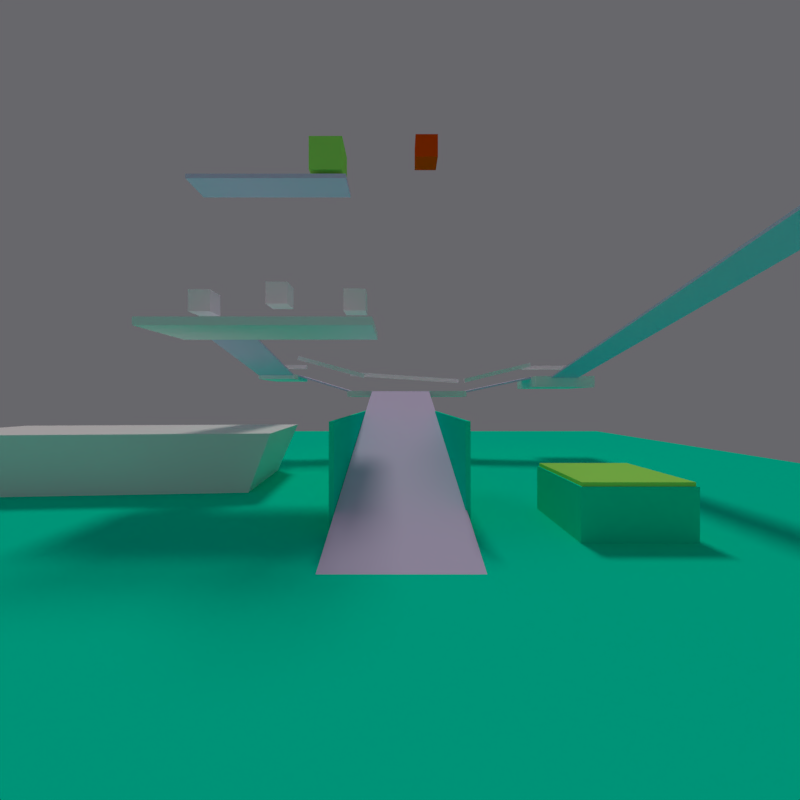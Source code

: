 # Source: ballisticCopy.blend  (saved by Blender 2.78.0; exported with 4.5.12 LTS)
import bpy
from mathutils import Matrix  # noqa: F401  (used for matrix-valued properties, if any)

bpy.ops.wm.read_factory_settings(use_empty=True)
scene = bpy.context.scene
scene.name = 'Scene'

# ---- collections
col_collection_1 = bpy.data.collections.new('Collection 1'); scene.collection.children.link(col_collection_1)
col_collection_2 = bpy.data.collections.new('Collection 2'); scene.collection.children.link(col_collection_2)
col_collection_7 = bpy.data.collections.new('Collection 7'); scene.collection.children.link(col_collection_7)
col_collection_8 = bpy.data.collections.new('Collection 8'); scene.collection.children.link(col_collection_8)
col_collection_8.hide_render = True
col_collection_8.hide_viewport = True
col_collection_11 = bpy.data.collections.new('Collection 11'); scene.collection.children.link(col_collection_11)
col_collection_16 = bpy.data.collections.new('Collection 16'); scene.collection.children.link(col_collection_16)

# ---- materials (node trees are filled in below, after node groups)
mat_platforms = bpy.data.materials.new('platforms')
mat_platforms.alpha_threshold = 0.0
mat_platforms.use_transparent_shadow = False
mat_platforms.preview_render_type = 'CUBE'
mat_platforms.diffuse_color = (1.0, 0.9556, 1.0, 1.0)
mat_platforms.specular_color = (1.0, 0.9576, 0.9893)
mat_platforms.roughness = 0.5
mat_platforms.specular_intensity = 0.1833
mat_platforms.line_color = (0.0, 0.0, 0.0, 1.0)
mat_greencubematerial = bpy.data.materials.new('greenCubeMaterial')
mat_greencubematerial.alpha_threshold = 0.0
mat_greencubematerial.use_transparent_shadow = False
mat_greencubematerial.diffuse_color = (0.4451, 1.0, 0.155, 1.0)
mat_greencubematerial.roughness = 0.5
mat_redcubematerial = bpy.data.materials.new('redCubeMaterial')
mat_redcubematerial.alpha_threshold = 0.0
mat_redcubematerial.use_transparent_shadow = False
mat_redcubematerial.diffuse_color = (1.0, 0.0832, 0.0, 1.0)
mat_redcubematerial.roughness = 0.5
mat_ramps = bpy.data.materials.new('ramps')
mat_ramps.alpha_threshold = 0.0
mat_ramps.use_transparent_shadow = False
mat_ramps.preview_render_type = 'CUBE'
mat_ramps.diffuse_color = (0.8146, 0.6971, 1.0, 1.0)
mat_ramps.specular_color = (1.0, 0.9576, 0.9893)
mat_ramps.roughness = 0.5
mat_ramps.specular_intensity = 0.3833
mat_ramps.line_color = (0.0, 0.0, 0.0, 1.0)
mat_ice = bpy.data.materials.new('ice')
mat_ice.alpha_threshold = 0.0
mat_ice.use_transparent_shadow = False
mat_ice.preview_render_type = 'CUBE'
mat_ice.diffuse_color = (0.0, 0.8446, 0.5583, 1.0)
mat_ice.roughness = 0.5
mat_ice.specular_intensity = 0.6208
mat_transparent = bpy.data.materials.new('transparent')
mat_transparent.alpha_threshold = 0.0
mat_transparent.use_transparent_shadow = False
mat_transparent.preview_render_type = 'CUBE'
mat_transparent.diffuse_color = (0.0, 0.8446, 0.5583, 1.0)
mat_transparent.roughness = 0.5
mat_transparent.specular_intensity = 0.1623
mat_skymaterial = bpy.data.materials.new('skyMaterial')
mat_skymaterial.alpha_threshold = 0.0
mat_skymaterial.use_transparent_shadow = False
mat_skymaterial.diffuse_color = (0.0, 0.2586, 0.8411, 1.0)
mat_skymaterial.specular_color = (1.0, 0.9576, 0.9893)
mat_skymaterial.roughness = 0.5
mat_skymaterial.specular_intensity = 0.4125
mat_skymaterial.line_color = (0.0, 0.0, 0.0, 1.0)

# ---- material node trees

# ---- world
world_world = bpy.data.worlds.new('world'); scene.world = world_world
world_world.color = (0.1369, 0.1345, 0.1473)
world_world.use_sun_shadow = False
world_world.sun_shadow_jitter_overblur = 0.0
world_world.cycles.sampling_method = 'MANUAL'

# ---- cameras
cam_camera = bpy.data.cameras.new('Camera')
cam_camera.clip_end = 200.0
cam_camera.lens = 35.0
cam_camera.sensor_width = 75.0
cam_camera.sensor_height = 18.0
cam_camera.display_size = 2.0
cam_camera.show_limits = True
cam_camera.dof.focus_distance = 0.0
cam_camera.dof.aperture_fstop = 128.0
cam_camera.dof.aperture_blades = 6

# ---- lights
light_hemi = bpy.data.lights.new('Hemi', 'SUN')
light_hemi.color = (0.442, 1.0, 0.7016)
light_hemi.transmission_factor = 0.0
light_hemi.angle = 0.1993
light_hemi.energy = 0.57
light_hemi.shadow_buffer_clip_start = 0.5
light_hemi.shadow_soft_size = 0.1
light_hemi.shadow_cascade_max_distance = 1000.0
light_sun_003 = bpy.data.lights.new('Sun.003', 'SUN')
light_sun_003.color = (0.7461, 0.7329, 0.6481)
light_sun_003.transmission_factor = 0.0
light_sun_003.angle = 0.1993
light_sun_003.energy = 1.05
light_sun_003.shadow_buffer_clip_start = 0.5
light_sun_003.shadow_soft_size = 0.1
light_sun_003.shadow_cascade_max_distance = 1000.0

# ---- meshes
me_cube_008 = bpy.data.meshes.new('Cube.008')
me_cube_008.from_pydata([(-1.0, -1.0, -1.0), (-1.0, -1.0, 1.0), (-1.0, 1.0, -1.0), (-1.0, 1.0, 1.0), (1.0, -1.0, -1.0), (1.0, -1.0, 1.0), (1.0, 1.0, -1.0), (1.0, 1.0, 1.0)], [], [(0, 1, 3, 2), (2, 3, 7, 6), (6, 7, 5, 4), (4, 5, 1, 0), (2, 6, 4, 0), (7, 3, 1, 5)])
me_cube_008.materials.append(mat_platforms)
me_cube_008.use_remesh_preserve_volume = False
me_cube_008.use_remesh_preserve_attributes = False
me_cube_008.use_mirror_vertex_groups = False
me_cube_008.update()
me_cube_009 = bpy.data.meshes.new('Cube.009')
me_cube_009.from_pydata([(-1.0, -1.0, -1.0), (-1.0, -1.0, 1.0), (-1.0, 1.0, -1.0), (-1.0, 1.0, 1.0), (1.0, -1.0, -1.0), (1.0, -1.0, 1.0), (1.0, 1.0, -1.0), (1.0, 1.0, 1.0)], [], [(0, 1, 3, 2), (2, 3, 7, 6), (6, 7, 5, 4), (4, 5, 1, 0), (2, 6, 4, 0), (7, 3, 1, 5)])
me_cube_009.materials.append(mat_platforms)
me_cube_009.use_remesh_preserve_volume = False
me_cube_009.use_remesh_preserve_attributes = False
me_cube_009.use_mirror_vertex_groups = False
me_cube_009.update()
me_cube_006 = bpy.data.meshes.new('Cube.006')
me_cube_006.from_pydata([(-1.632, -1.632, -1.632), (-1.632, -1.632, 1.632), (-1.632, 1.632, -1.632), (-1.632, 1.632, 1.632), (1.632, -1.632, -1.632), (1.632, -1.632, 1.632), (1.632, 1.632, -1.632), (1.632, 1.632, 1.632)], [], [(0, 1, 3, 2), (2, 3, 7, 6), (6, 7, 5, 4), (4, 5, 1, 0), (2, 6, 4, 0), (7, 3, 1, 5)])
me_cube_006.materials.append(mat_platforms)
me_cube_006.use_remesh_preserve_volume = False
me_cube_006.use_remesh_preserve_attributes = False
me_cube_006.use_mirror_vertex_groups = False
me_cube_006.update()
me_greencube = bpy.data.meshes.new('greenCube')
me_greencube.from_pydata([(-1.0, -1.0, -1.0), (-1.0, -1.0, 1.0), (-1.0, 1.0, -1.0), (-1.0, 1.0, 1.0), (1.0, -1.0, -1.0), (1.0, -1.0, 1.0), (1.0, 1.0, -1.0), (1.0, 1.0, 1.0)], [], [(0, 1, 3, 2), (2, 3, 7, 6), (6, 7, 5, 4), (4, 5, 1, 0), (2, 6, 4, 0), (7, 3, 1, 5)])
me_greencube.materials.append(mat_greencubematerial)
me_greencube.use_remesh_preserve_volume = False
me_greencube.use_remesh_preserve_attributes = False
me_greencube.use_mirror_vertex_groups = False
me_greencube.update()
me_cube_007 = bpy.data.meshes.new('Cube.007')
me_cube_007.from_pydata([(-1.632, -1.632, -1.632), (-1.632, -1.632, 1.632), (-1.632, 1.632, -1.632), (-1.632, 1.632, 1.632), (1.632, -1.632, -1.632), (1.632, -1.632, 1.632), (1.632, 1.632, -1.632), (1.632, 1.632, 1.632)], [], [(0, 1, 3, 2), (2, 3, 7, 6), (6, 7, 5, 4), (4, 5, 1, 0), (2, 6, 4, 0), (7, 3, 1, 5)])
me_cube_007.materials.append(mat_platforms)
me_cube_007.use_remesh_preserve_volume = False
me_cube_007.use_remesh_preserve_attributes = False
me_cube_007.use_mirror_vertex_groups = False
me_cube_007.update()
me_redcube2_001 = bpy.data.meshes.new('redCube2.001')
me_redcube2_001.from_pydata([(-1.0, -1.0, -1.0), (-1.0, -1.0, 1.0), (-1.0, 1.0, -1.0), (-1.0, 1.0, 1.0), (1.0, -1.0, -1.0), (1.0, -1.0, 1.0), (1.0, 1.0, -1.0), (1.0, 1.0, 1.0)], [], [(0, 1, 3, 2), (2, 3, 7, 6), (6, 7, 5, 4), (4, 5, 1, 0), (2, 6, 4, 0), (7, 3, 1, 5)])
me_redcube2_001.materials.append(mat_redcubematerial)
me_redcube2_001.use_remesh_preserve_volume = False
me_redcube2_001.use_remesh_preserve_attributes = False
me_redcube2_001.use_mirror_vertex_groups = False
me_redcube2_001.update()
me_cube_003 = bpy.data.meshes.new('Cube.003')
me_cube_003.from_pydata([(-2.612, -11.75, -0.3265), (-2.612, -11.75, 0.3265), (-2.612, 11.75, -0.3265), (-2.612, 11.75, 0.3265), (2.612, -11.75, -0.3265), (2.612, -11.75, 0.3265), (2.612, 11.75, -0.3265), (2.612, 11.75, 0.3265)], [], [(0, 1, 3, 2), (2, 3, 7, 6), (6, 7, 5, 4), (4, 5, 1, 0), (2, 6, 4, 0), (7, 3, 1, 5)])
me_cube_003.materials.append(mat_ramps)
me_cube_003.use_remesh_preserve_volume = False
me_cube_003.use_remesh_preserve_attributes = False
me_cube_003.use_mirror_vertex_groups = False
me_cube_003.update()
me_greencube2 = bpy.data.meshes.new('greenCube2')
me_greencube2.from_pydata([(-1.0, -1.0, -1.0), (-1.0, -1.0, 1.0), (-1.0, 1.0, -1.0), (-1.0, 1.0, 1.0), (1.0, -1.0, -1.0), (1.0, -1.0, 1.0), (1.0, 1.0, -1.0), (1.0, 1.0, 1.0)], [], [(0, 1, 3, 2), (2, 3, 7, 6), (6, 7, 5, 4), (4, 5, 1, 0), (2, 6, 4, 0), (7, 3, 1, 5)])
me_greencube2.materials.append(mat_greencubematerial)
me_greencube2.use_remesh_preserve_volume = False
me_greencube2.use_remesh_preserve_attributes = False
me_greencube2.use_mirror_vertex_groups = False
me_greencube2.update()
me_cube_001 = bpy.data.meshes.new('Cube.001')
me_cube_001.from_pydata([(-1.632, -1.632, -1.632), (-1.632, -1.632, 1.632), (-1.632, 1.632, -1.632), (-1.632, 1.632, 1.632), (1.632, -1.632, -1.632), (1.632, -1.632, 1.632), (1.632, 1.632, -1.632), (1.632, 1.632, 1.632)], [], [(0, 1, 3, 2), (2, 3, 7, 6), (6, 7, 5, 4), (4, 5, 1, 0), (2, 6, 4, 0), (7, 3, 1, 5)])
me_cube_001.materials.append(mat_platforms)
me_cube_001.use_remesh_preserve_volume = False
me_cube_001.use_remesh_preserve_attributes = False
me_cube_001.use_mirror_vertex_groups = False
me_cube_001.update()
me_redcube = bpy.data.meshes.new('redCube')
me_redcube.from_pydata([(-1.0, -1.0, -1.0), (-1.0, -1.0, 1.0), (-1.0, 1.0, -1.0), (-1.0, 1.0, 1.0), (1.0, -1.0, -1.0), (1.0, -1.0, 1.0), (1.0, 1.0, -1.0), (1.0, 1.0, 1.0)], [], [(0, 1, 3, 2), (2, 3, 7, 6), (6, 7, 5, 4), (4, 5, 1, 0), (2, 6, 4, 0), (7, 3, 1, 5)])
me_redcube.materials.append(mat_redcubematerial)
me_redcube.use_remesh_preserve_volume = False
me_redcube.use_remesh_preserve_attributes = False
me_redcube.use_mirror_vertex_groups = False
me_redcube.update()
me_ice = bpy.data.meshes.new('ice')
me_ice.from_pydata([(-1.0, -1.0, -1.0), (-1.0, -1.0, 1.0), (-1.0, 1.0, -1.0), (-1.0, 1.0, 1.0), (1.0, -1.0, -1.0), (1.0, -1.0, 1.0), (1.0, 1.0, -1.0), (1.0, 1.0, 1.0)], [], [(1, 3, 2, 0), (7, 6, 2, 3), (7, 5, 4, 6), (5, 1, 0, 4), (2, 6, 4, 0), (1, 5, 7, 3)])
me_ice.materials.append(mat_ice)
me_ice.use_remesh_preserve_volume = False
me_ice.use_remesh_preserve_attributes = False
me_ice.use_mirror_vertex_groups = False
me_ice.update()
me_cube_004 = bpy.data.meshes.new('Cube.004')
me_cube_004.from_pydata([(-30.47, -2.784, -0.1732), (-30.47, -2.784, 0.1732), (-30.47, 2.784, -0.1732), (-30.47, 2.784, 0.1732), (30.47, -2.784, -0.1732), (30.47, -2.784, 0.1732), (30.47, 2.784, -0.1732), (30.47, 2.784, 0.1732)], [], [(0, 1, 3, 2), (2, 3, 7, 6), (6, 7, 5, 4), (4, 5, 1, 0), (2, 6, 4, 0), (7, 3, 1, 5)])
me_cube_004.materials.append(mat_ramps)
me_cube_004.use_remesh_preserve_volume = False
me_cube_004.use_remesh_preserve_attributes = False
me_cube_004.use_mirror_vertex_groups = False
me_cube_004.update()
me_cube_002 = bpy.data.meshes.new('Cube.002')
me_cube_002.from_pydata([(-6.255, -6.118, -1.156), (-6.255, -6.118, 1.156), (-6.255, 6.118, -1.156), (-6.255, 6.118, 1.156), (6.255, -6.118, -1.156), (6.255, -6.118, 1.156), (6.255, 6.118, -1.156), (6.255, 6.118, 1.156)], [], [(0, 1, 3, 2), (2, 3, 7, 6), (6, 7, 5, 4), (4, 5, 1, 0), (2, 6, 4, 0), (7, 3, 1, 5)])
me_cube_002.materials.append(mat_platforms)
me_cube_002.use_remesh_preserve_volume = False
me_cube_002.use_remesh_preserve_attributes = False
me_cube_002.use_mirror_vertex_groups = False
me_cube_002.update()
me_cube = bpy.data.meshes.new('Cube')
me_cube.from_pydata([(-3.288, -7.227, -0.1895), (-3.288, -7.227, 0.1895), (-3.288, 7.227, -0.1895), (-3.288, 7.227, 0.1895), (3.288, -7.227, -0.1895), (3.288, -7.227, 0.1895), (3.288, 7.227, -0.1895), (3.288, 7.227, 0.1895)], [], [(0, 1, 3, 2), (2, 3, 7, 6), (6, 7, 5, 4), (4, 5, 1, 0), (2, 6, 4, 0), (7, 3, 1, 5)])
me_cube.materials.append(mat_ramps)
me_cube.use_remesh_preserve_volume = False
me_cube.use_remesh_preserve_attributes = False
me_cube.use_mirror_vertex_groups = False
me_cube.update()
me_ground_018 = bpy.data.meshes.new('ground.018')
me_ground_018.from_pydata([(5.465, 14.51, -0.5213), (5.465, -14.51, -0.5213), (-5.465, -14.51, -0.5213), (-5.465, 14.51, -0.5213), (5.465, 14.51, 0.5213), (5.465, -14.51, 0.5213), (-5.465, -14.51, 0.5213), (-5.465, 14.51, 0.5213)], [], [(0, 1, 2, 3), (4, 7, 6, 5), (0, 4, 5, 1), (1, 5, 6, 2), (2, 6, 7, 3), (4, 0, 3, 7)])
me_ground_018.materials.append(mat_platforms)
me_ground_018.use_remesh_preserve_volume = False
me_ground_018.use_remesh_preserve_attributes = False
me_ground_018.use_mirror_vertex_groups = False
me_ground_018.update()
me_ground_001 = bpy.data.meshes.new('ground.001')
me_ground_001.from_pydata([(5.465, 3.696, -0.5213), (5.465, -3.696, -0.5213), (-5.465, -3.696, -0.5213), (-5.465, 3.696, -0.5213), (5.465, 3.696, 0.5213), (5.465, -3.696, 0.5213), (-5.465, -3.696, 0.5213), (-5.465, 3.696, 0.5213)], [], [(0, 1, 2, 3), (4, 7, 6, 5), (0, 4, 5, 1), (1, 5, 6, 2), (2, 6, 7, 3), (4, 0, 3, 7)])
me_ground_001.materials.append(mat_platforms)
me_ground_001.use_remesh_preserve_volume = False
me_ground_001.use_remesh_preserve_attributes = False
me_ground_001.use_mirror_vertex_groups = False
me_ground_001.update()
me_ground = bpy.data.meshes.new('ground')
me_ground.from_pydata([(3.987, 9.888, -16.06), (3.987, -9.888, -16.06), (-3.987, -9.888, -16.06), (-3.987, 9.888, -16.06), (9.218, 22.86, 16.06), (9.218, -22.86, 16.06), (-9.218, -22.86, 16.06), (-9.218, 22.86, 16.06)], [], [(0, 1, 2, 3), (4, 7, 6, 5), (0, 4, 5, 1), (1, 5, 6, 2), (2, 6, 7, 3), (4, 0, 3, 7)])
me_ground.materials.append(mat_platforms)
me_ground.use_remesh_preserve_volume = False
me_ground.use_remesh_preserve_attributes = False
me_ground.use_mirror_vertex_groups = False
me_ground.update()
me_cube_015 = bpy.data.meshes.new('Cube.015')
me_cube_015.from_pydata([(-11.01, -3.547, -0.1513), (-11.01, -3.547, 0.1513), (-11.01, 3.547, -0.1513), (-11.01, 3.547, 0.1513), (11.01, -3.547, -0.1513), (11.01, -3.547, 0.1513), (11.01, 3.547, -0.1513), (11.01, 3.547, 0.1513)], [], [(0, 1, 3, 2), (2, 3, 7, 6), (6, 7, 5, 4), (4, 5, 1, 0), (2, 6, 4, 0), (7, 3, 1, 5)])
me_cube_015.materials.append(mat_ramps)
me_cube_015.use_remesh_preserve_volume = False
me_cube_015.use_remesh_preserve_attributes = False
me_cube_015.use_mirror_vertex_groups = False
me_cube_015.update()
me_cube_014 = bpy.data.meshes.new('Cube.014')
me_cube_014.from_pydata([(-4.0, -5.917, -0.1628), (-4.0, -5.917, 0.1628), (-4.0, 5.917, -0.1628), (-4.0, 5.917, 0.1628), (4.0, -5.917, -0.1628), (4.0, -5.917, 0.1628), (4.0, 5.917, -0.1628), (4.0, 5.917, 0.1628)], [], [(0, 1, 3, 2), (2, 3, 7, 6), (6, 7, 5, 4), (4, 5, 1, 0), (2, 6, 4, 0), (7, 3, 1, 5)])
me_cube_014.materials.append(mat_ramps)
me_cube_014.use_remesh_preserve_volume = False
me_cube_014.use_remesh_preserve_attributes = False
me_cube_014.use_mirror_vertex_groups = False
me_cube_014.update()
me_cube_013 = bpy.data.meshes.new('Cube.013')
me_cube_013.from_pydata([(-36.88, -6.147, -0.2312), (-36.88, -6.147, 0.2312), (-36.88, 6.147, -0.2312), (-36.88, 6.147, 0.2312), (36.88, -6.147, -0.2312), (36.88, -6.147, 0.2312), (36.88, 6.147, -0.2312), (36.88, 6.147, 0.2312)], [], [(0, 1, 3, 2), (2, 3, 7, 6), (6, 7, 5, 4), (4, 5, 1, 0), (2, 6, 4, 0), (7, 3, 1, 5)])
me_cube_013.materials.append(mat_ramps)
me_cube_013.use_remesh_preserve_volume = False
me_cube_013.use_remesh_preserve_attributes = False
me_cube_013.use_mirror_vertex_groups = False
me_cube_013.update()
me_cube_012 = bpy.data.meshes.new('Cube.012')
me_cube_012.from_pydata([(-4.35, -12.82, -0.5908), (-4.35, -12.82, 0.5908), (-4.35, 12.82, -0.5908), (-4.35, 12.82, 0.5908), (4.35, -12.82, -0.5908), (4.35, -12.82, 0.5908), (4.35, 12.82, -0.5908), (4.35, 12.82, 0.5908)], [], [(0, 1, 3, 2), (2, 3, 7, 6), (6, 7, 5, 4), (4, 5, 1, 0), (2, 6, 4, 0), (7, 3, 1, 5)])
me_cube_012.materials.append(mat_platforms)
me_cube_012.use_remesh_preserve_volume = False
me_cube_012.use_remesh_preserve_attributes = False
me_cube_012.use_mirror_vertex_groups = False
me_cube_012.update()
me_cube_005 = bpy.data.meshes.new('Cube.005')
me_cube_005.from_pydata([(-1.0, -1.0, -1.0), (-1.0, -1.0, 1.0), (-1.0, 1.0, -1.0), (-1.0, 1.0, 1.0), (1.0, -1.0, -1.0), (1.0, -1.0, 1.0), (1.0, 1.0, -1.0), (1.0, 1.0, 1.0)], [], [(0, 1, 3, 2), (2, 3, 7, 6), (6, 7, 5, 4), (4, 5, 1, 0), (2, 6, 4, 0), (7, 3, 1, 5)])
me_cube_005.materials.append(mat_transparent)
me_cube_005.use_remesh_preserve_volume = False
me_cube_005.use_remesh_preserve_attributes = False
me_cube_005.use_mirror_vertex_groups = False
me_cube_005.update()
me_cube_011 = bpy.data.meshes.new('Cube.011')
me_cube_011.from_pydata([(-1.0, -1.0, -1.0), (-1.0, -1.0, 1.0), (-1.0, 1.0, -1.0), (-1.0, 1.0, 1.0), (1.0, -1.0, -1.0), (1.0, -1.0, 1.0), (1.0, 1.0, -1.0), (1.0, 1.0, 1.0)], [], [(0, 1, 3, 2), (2, 3, 7, 6), (6, 7, 5, 4), (4, 5, 1, 0), (2, 6, 4, 0), (7, 3, 1, 5)])
me_cube_011.materials.append(mat_transparent)
me_cube_011.use_remesh_preserve_volume = False
me_cube_011.use_remesh_preserve_attributes = False
me_cube_011.use_mirror_vertex_groups = False
me_cube_011.update()
me_cube_010 = bpy.data.meshes.new('Cube.010')
me_cube_010.from_pydata([(-1.0, -1.0, -1.0), (-1.0, -1.0, 1.0), (-1.0, 1.0, -1.0), (-1.0, 1.0, 1.0), (1.0, -1.0, -1.0), (1.0, -1.0, 1.0), (1.0, 1.0, -1.0), (1.0, 1.0, 1.0)], [], [(0, 1, 3, 2), (2, 3, 7, 6), (6, 7, 5, 4), (4, 5, 1, 0), (2, 6, 4, 0), (7, 3, 1, 5)])
me_cube_010.materials.append(mat_transparent)
me_cube_010.use_remesh_preserve_volume = False
me_cube_010.use_remesh_preserve_attributes = False
me_cube_010.use_mirror_vertex_groups = False
me_cube_010.update()
me_ice_007 = bpy.data.meshes.new('ice.007')
me_ice_007.from_pydata([(-1.0, -1.0, -1.0), (-1.0, -1.0, 1.0), (-1.0, 1.0, -1.0), (-1.0, 1.0, 1.0), (1.0, -1.0, -1.0), (1.0, -1.0, 1.0), (1.0, 1.0, -1.0), (1.0, 1.0, 1.0)], [], [(1, 3, 2, 0), (7, 6, 2, 3), (7, 5, 4, 6), (5, 1, 0, 4), (2, 6, 4, 0), (1, 5, 7, 3)])
me_ice_007.materials.append(mat_transparent)
me_ice_007.use_remesh_preserve_volume = False
me_ice_007.use_remesh_preserve_attributes = False
me_ice_007.use_mirror_vertex_groups = False
me_ice_007.update()
me_ice_006 = bpy.data.meshes.new('ice.006')
me_ice_006.from_pydata([(-1.0, -1.0, -1.0), (-1.0, -1.0, 1.0), (-1.0, 1.0, -1.0), (-1.0, 1.0, 1.0), (1.0, -1.0, -1.0), (1.0, -1.0, 1.0), (1.0, 1.0, -1.0), (1.0, 1.0, 1.0)], [], [(1, 3, 2, 0), (7, 6, 2, 3), (7, 5, 4, 6), (5, 1, 0, 4), (2, 6, 4, 0), (1, 5, 7, 3)])
me_ice_006.materials.append(mat_transparent)
me_ice_006.use_remesh_preserve_volume = False
me_ice_006.use_remesh_preserve_attributes = False
me_ice_006.use_mirror_vertex_groups = False
me_ice_006.update()
me_ice_005 = bpy.data.meshes.new('ice.005')
me_ice_005.from_pydata([(-1.0, -1.0, -1.0), (-1.0, -1.0, 1.0), (-1.0, 1.0, -1.0), (-1.0, 1.0, 1.0), (1.0, -1.0, -1.0), (1.0, -1.0, 1.0), (1.0, 1.0, -1.0), (1.0, 1.0, 1.0)], [], [(1, 3, 2, 0), (7, 6, 2, 3), (7, 5, 4, 6), (5, 1, 0, 4), (2, 6, 4, 0), (1, 5, 7, 3)])
me_ice_005.materials.append(mat_transparent)
me_ice_005.use_remesh_preserve_volume = False
me_ice_005.use_remesh_preserve_attributes = False
me_ice_005.use_mirror_vertex_groups = False
me_ice_005.update()
me_ice_004 = bpy.data.meshes.new('ice.004')
me_ice_004.from_pydata([(-1.0, -1.0, -1.0), (-1.0, -1.0, 1.0), (-1.0, 1.0, -1.0), (-1.0, 1.0, 1.0), (1.0, -1.0, -1.0), (1.0, -1.0, 1.0), (1.0, 1.0, -1.0), (1.0, 1.0, 1.0)], [], [(1, 3, 2, 0), (7, 6, 2, 3), (7, 5, 4, 6), (5, 1, 0, 4), (2, 6, 4, 0), (1, 5, 7, 3)])
me_ice_004.materials.append(mat_transparent)
me_ice_004.use_remesh_preserve_volume = False
me_ice_004.use_remesh_preserve_attributes = False
me_ice_004.use_mirror_vertex_groups = False
me_ice_004.update()
me_ice_003 = bpy.data.meshes.new('ice.003')
me_ice_003.from_pydata([(-1.0, -1.0, -1.0), (-1.0, -1.0, 1.0), (-1.0, 1.0, -1.0), (-1.0, 1.0, 1.0), (1.0, -1.0, -1.0), (1.0, -1.0, 1.0), (1.0, 1.0, -1.0), (1.0, 1.0, 1.0)], [], [(1, 3, 2, 0), (7, 6, 2, 3), (7, 5, 4, 6), (5, 1, 0, 4), (2, 6, 4, 0), (1, 5, 7, 3)])
me_ice_003.materials.append(mat_transparent)
me_ice_003.use_remesh_preserve_volume = False
me_ice_003.use_remesh_preserve_attributes = False
me_ice_003.use_mirror_vertex_groups = False
me_ice_003.update()
me_ice_001 = bpy.data.meshes.new('ice.001')
me_ice_001.from_pydata([(-1.0, -1.0, -1.0), (-1.0, -1.0, 1.0), (-1.0, 1.0, -1.0), (-1.0, 1.0, 1.0), (1.0, -1.0, -1.0), (1.0, -1.0, 1.0), (1.0, 1.0, -1.0), (1.0, 1.0, 1.0)], [], [(1, 3, 2, 0), (7, 6, 2, 3), (7, 5, 4, 6), (5, 1, 0, 4), (2, 6, 4, 0), (1, 5, 7, 3)])
me_ice_001.materials.append(mat_transparent)
me_ice_001.use_remesh_preserve_volume = False
me_ice_001.use_remesh_preserve_attributes = False
me_ice_001.use_mirror_vertex_groups = False
me_ice_001.update()
me_sphere = bpy.data.meshes.new('Sphere')
me_sphere.from_pydata([(0.3233, 0.8184, -0.5553), (0.366, 0.2144, 0.9584), (0.4685, 0.8757, 0.4286), (1.006, 0.1868, 0.2926), (0.8519, 0.3611, -0.4595), (0.9878, -0.3323, 0.1304), (0.1025, 0.1738, -1.032), (0.3523, -0.7176, 0.7055), (0.7825, -0.5705, -0.4334), (-0.472, -0.8939, -0.2075), (0.1515, -0.4982, -0.8923), (-0.07789, -1.066, 0.1336), (-0.89, -0.4658, 0.2783), (-0.4216, -0.1971, 0.9365), (-0.6715, -0.4116, -0.7266), (-0.9029, 0.164, 0.4622), (-0.8299, 0.5243, -0.4282), (-0.262, 0.924, -0.42), (-0.504, 0.8157, 0.4607)], [], [(9, 12, 11), (0, 6, 4), (18, 16, 17), (12, 9, 14), (12, 14, 16, 15), (4, 8, 5, 3), (14, 10, 6, 16), (8, 4, 6, 10), (7, 13, 1), (3, 5, 7, 1), (10, 14, 9, 11), (17, 0, 2), (18, 2, 1, 13), (8, 11, 7, 5), (3, 2, 4), (2, 3, 1), (18, 17, 2), (0, 4, 2), (11, 8, 10), (18, 15, 16), (0, 17, 16, 6), (12, 15, 13), (13, 7, 11, 12), (18, 13, 15)])
me_sphere.materials.append(mat_skymaterial)
me_sphere.use_remesh_preserve_volume = False
me_sphere.use_remesh_preserve_attributes = False
me_sphere.use_mirror_vertex_groups = False
me_sphere.update()
me_suzzanne = bpy.data.meshes.new('Suzzanne')
me_suzzanne.from_pydata([(-2.42, -2.538, -0.8255), (2.42, -2.538, -0.8255), (0.5191, -2.855, -0.127), (-0.5048, -2.863, -0.1315), (1.969, -3.604, 0.9662), (-1.393, -2.647, 1.388), (-1.965, -3.608, 0.9629), (2.004, -2.231, 0.929), (-2.782, -2.304, 0.6533), (3.167, -2.486, 0.2842), (-1.595, -3.701, -0.3547), (1.603, -3.697, -0.3544), (1.907e-06, -3.638, -1.864), (-0.935, 2.841, 3.733), (0.8093, 4.778, 1.202), (0.3664, 3.748, -2.341), (-1.886, -2.017, -5.82), (1.25, -2.687, -2.051), (4.007, -2.813, 1.081), (-1.312, -3.545, 1.01), (1.907e-06, -3.403, -1.903), (1.907e-06, -3.364, -1.629), (-3.941, -2.174, -0.7535), (-4.083, -2.85, 1.024), (-1.245, -3.471, 2.844), (-0.02453, -3.317, 1.036), (-0.4565, -3.615, -1.518), (0.5769, -3.554, -1.799), (-2.765, -3.121, 0.3783), (-2.07, -3.248, -0.4871), (-1.098, -3.422, -0.2707), (1.253, -3.162, 2.935), (-3.605, -1.459, 1.233), (3.949, -1.656, -0.3873), (-1.726, -0.5748, 3.897), (-4.223, 2.625, 1.088), (-1.248, -1.778, -2.293), (1.896, -2.152, -5.784), (0.8458, -1.126, -3.165), (3.451, 1.353, 3.146), (3.588, -1.467, 1.26), (-4.474, 1.467, 1.396), (3.384, 1.019, -1.323), (-5.942, 2.572, -0.7678), (4.106, 1.948, -0.7048), (-3.929, 1.61, -0.8757), (-6.527, 2.874, 1.406), (6.456, 2.683, 1.406), (5.941, 2.652, -0.8188), (3.482, 2.22, -1.236), (4.4, 1.499, 0.8616)], [], [(11, 4, 2), (21, 30, 26, 12), (6, 5, 8), (9, 7, 4), (11, 1, 9, 4), (16, 36, 38, 37), (47, 50, 44, 48), (40, 39, 13, 34, 25), (12, 21, 20), (49, 15, 14, 39, 50), (3, 5, 6, 10), (42, 44, 50, 33, 18, 17, 38, 15, 49, 48), (27, 26, 16, 37, 17, 18, 31, 25, 24, 23, 22, 29, 28, 19, 30, 21), (14, 15, 43, 46, 35, 13), (33, 50, 39, 40, 31, 18), (25, 31, 40), (24, 25, 32), (48, 44, 42), (48, 49, 50, 47), (22, 41, 45), (41, 35, 46), (0, 10, 6, 8), (1, 11, 2), (3, 10, 0), (4, 7, 2), (26, 30, 22), (16, 26, 36), (12, 27, 21), (26, 27, 12), (29, 22, 30), (41, 22, 23, 24, 32, 34, 13, 35), (17, 37, 38), (13, 39, 14), (46, 43, 45, 41), (32, 25, 34), (15, 38, 36, 26, 22, 45, 43), (1, 2, 7, 9), (0, 8, 5, 3)])
me_suzzanne.materials.append(mat_redcubematerial)
me_suzzanne.use_remesh_preserve_volume = False
me_suzzanne.use_remesh_preserve_attributes = False
me_suzzanne.use_mirror_vertex_groups = False
me_suzzanne.update()
me_iceberg = bpy.data.meshes.new('iceberg')
me_iceberg.from_pydata([(-5.0, -5.0, -5.0), (-5.0, -5.0, 5.0), (-5.0, 5.0, -5.0), (-5.0, 5.0, 5.0), (5.0, -5.0, -5.0), (5.0, -5.0, 5.0), (5.0, 5.0, -5.0), (5.0, 5.0, 5.0)], [], [(0, 1, 3, 2), (2, 3, 7, 6), (6, 7, 5, 4), (4, 5, 1, 0), (2, 6, 4, 0), (7, 3, 1, 5)])
me_iceberg.materials.append(mat_greencubematerial)
me_iceberg.use_remesh_preserve_volume = False
me_iceberg.use_remesh_preserve_attributes = False
me_iceberg.use_mirror_vertex_groups = False
me_iceberg.update()

# ---- objects
ob_cube_010 = bpy.data.objects.new('Cube.010', me_cube_008)
ob_cube_009 = bpy.data.objects.new('Cube.009', me_cube_008)
ob_cube_008 = bpy.data.objects.new('Cube.008', me_cube_008)
ob_cube_007 = bpy.data.objects.new('Cube.007', me_cube_008)
ob_cube_006 = bpy.data.objects.new('Cube.006', me_cube_009)
ob_floating_002 = bpy.data.objects.new('floating.002', me_cube_006)
ob_greencube = bpy.data.objects.new('greenCube', me_greencube)
ob_cube_005 = bpy.data.objects.new('Cube.005', me_cube_009)
ob_cube_004 = bpy.data.objects.new('Cube.004', me_cube_008)
ob_floating_001 = bpy.data.objects.new('floating.001', me_cube_007)
ob_redcube2 = bpy.data.objects.new('redCube2', me_redcube2_001)
ob_lever = bpy.data.objects.new('lever', me_cube_003)
ob_greencube2 = bpy.data.objects.new('greenCube2', me_greencube2)
ob_floating = bpy.data.objects.new('floating', me_cube_001)
ob_redcube = bpy.data.objects.new('redCube', me_redcube)
ob_ice = bpy.data.objects.new('ice', me_ice)
ob_cube_002 = bpy.data.objects.new('Cube.002', me_cube_004)
ob_cube_001 = bpy.data.objects.new('Cube.001', me_cube_002)
ob_cube = bpy.data.objects.new('Cube', me_cube)
ob_ground_008 = bpy.data.objects.new('ground.008', me_ground_018)
ob_ground_009 = bpy.data.objects.new('ground.009', me_ground_001)
ob_ground = bpy.data.objects.new('ground', me_ground)
ob_cube_022 = bpy.data.objects.new('Cube.022', me_cube_015)
ob_cube_017 = bpy.data.objects.new('Cube.017', me_cube_014)
ob_cube_016 = bpy.data.objects.new('Cube.016', me_cube_013)
ob_cube_015 = bpy.data.objects.new('Cube.015', me_cube_012)
ob_cube_014 = bpy.data.objects.new('Cube.014', me_cube_005)
ob_monkeyimpostor = bpy.data.objects.new('monkeyImpostor', me_cube_011)
ob_icebergimpostor = bpy.data.objects.new('icebergImpostor', me_cube_010)
ob_cube_011 = bpy.data.objects.new('Cube.011', me_cube_005)
ob_cube_003 = bpy.data.objects.new('Cube.003', me_cube_005)
ob_wall_006 = bpy.data.objects.new('wall.006', me_ice_007)
ob_wall_005 = bpy.data.objects.new('wall.005', me_ice_006)
ob_wall_004 = bpy.data.objects.new('wall.004', me_ice_005)
ob_wall_003 = bpy.data.objects.new('wall.003', me_ice_004)
ob_wall_002 = bpy.data.objects.new('wall.002', me_ice_003)
ob_wall = bpy.data.objects.new('wall', me_ice_001)
ob_skycube = bpy.data.objects.new('skyCube', me_sphere)
ob_suzzanne = bpy.data.objects.new('Suzzanne', me_suzzanne)
ob_iceberg = bpy.data.objects.new('iceberg', me_iceberg)
ob_camera = bpy.data.objects.new('Camera', cam_camera)
ob_bottomhemi = bpy.data.objects.new('bottomHemi', light_hemi)
ob_tophemi = bpy.data.objects.new('topHemi', light_sun_003)

# ---- transforms, parenting, visibility, modifiers, constraints
ob_cube_010.location = (-27.85, 29.63, 0.1047)
ob_cube_010.rotation_euler = (0.2377, 1.074e-16, 2.771e-17)
ob_cube_010.scale = (0.3751, 7.379, 0.4183)
ob_cube_010.lineart.crease_threshold = 0.0
ob_cube_009.location = (-27.05, -6.417, 1.289)
ob_cube_009.rotation_euler = (-0.2672, -0.0, 0.0)
ob_cube_009.scale = (0.3751, 7.379, 0.4183)
ob_cube_009.lineart.crease_threshold = 0.0
ob_cube_008.location = (-34.47, 9.517, -0.538)
ob_cube_008.rotation_euler = (-0.06568, 0.0009946, 0.01512)
ob_cube_008.scale = (0.3751, 12.78, 0.4183)
ob_cube_008.lineart.crease_threshold = 0.0
ob_cube_007.location = (-30.47, 48.2, 1.909)
ob_cube_007.rotation_euler = (0.0, -0.0, -1.571)
ob_cube_007.scale = (0.3751, 5.925, 0.4183)
ob_cube_007.lineart.crease_threshold = 0.0
ob_cube_006.location = (-36.02, 42.77, 1.909)
ob_cube_006.rotation_euler = (0.0, 0.0, -3.142)
ob_cube_006.scale = (0.3751, 4.955, 0.4183)
ob_cube_006.lineart.crease_threshold = 0.0
ob_floating_002.location = (-3.373, 1.655, 9.069)
ob_floating_002.lineart.crease_threshold = 0.0
ob_greencube.location = (-3.453, -19.69, 167.6)
ob_greencube.scale = (2.449, 2.449, 2.449)
ob_greencube.lineart.crease_threshold = 0.0
ob_cube_005.location = (-28.74, -20.44, 1.909)
ob_cube_005.rotation_euler = (0.0, -0.0, -1.571)
ob_cube_005.scale = (0.3751, 4.955, 0.4183)
ob_cube_005.lineart.crease_threshold = 0.0
ob_cube_004.location = (-34.18, -17.19, 1.909)
ob_cube_004.scale = (0.3751, 3.654, 0.4183)
ob_cube_004.lineart.crease_threshold = 0.0
ob_floating_001.location = (-3.373, -21.44, 8.955)
ob_floating_001.lineart.crease_threshold = 0.0
ob_redcube2.location = (-7.368, -45.41, 140.0)
ob_redcube2.scale = (2.449, 2.449, 2.449)
ob_redcube2.lineart.crease_threshold = 0.0
ob_lever.location = (-3.515, -11.25, 26.91)
ob_lever.lineart.crease_threshold = 0.0
ob_greencube2.location = (-3.453, -2.503, 30.37)
ob_greencube2.scale = (2.449, 2.449, 2.449)
ob_greencube2.lineart.crease_threshold = 0.0
ob_floating.location = (-3.373, -9.926, 10.07)
ob_floating.lineart.crease_threshold = 0.0
ob_redcube.location = (-30.47, 14.27, 49.89)
ob_redcube.scale = (2.449, 2.449, 2.449)
ob_redcube.lineart.crease_threshold = 0.0
ob_ice.location = (-6.613, -2.368, -55.41)
ob_ice.scale = (89.85, 89.85, 37.06)
ob_ice.lineart.crease_threshold = 0.0
ob_cube_002.location = (5.506, 42.81, 5.345)
ob_cube_002.rotation_euler = (0.0, -0.211, 0.0)
ob_cube_002.lineart.crease_threshold = 0.0
ob_cube_001.location = (-30.58, 42.97, -2.004)
ob_cube_001.lineart.crease_threshold = 0.0
ob_cube.location = (-30.67, 29.83, -2.552)
ob_cube.rotation_euler = (0.2126, -0.0, 0.0)
ob_cube.lineart.crease_threshold = 0.0
ob_ground_008.location = (-20.12, 10.19, -34.93)
ob_ground_008.delta_location = (23.28, -19.63, 38.62)
ob_ground_008.lock_rotations_4d = False
ob_ground_008.empty_display_type = 'ARROWS'
ob_ground_008.lineart.crease_threshold = 0.0
ob_ground_009.location = (-29.19, -17.17, -0.9928)
ob_ground_009.lock_rotations_4d = False
ob_ground_009.empty_display_type = 'ARROWS'
ob_ground_009.lineart.crease_threshold = 0.0
ob_ground.location = (-3.452, -3.349, -31.2)
ob_ground.rotation_euler = (0.0, 0.0, 0.07565)
ob_ground.delta_location = (0.4291, -28.81, 4.855)
ob_ground.lock_rotations_4d = False
ob_ground.empty_display_type = 'ARROWS'
ob_ground.lineart.crease_threshold = 0.0
ob_cube_022.location = (-13.04, -17.26, 1.707)
ob_cube_022.rotation_euler = (0.0, -0.2125, 0.0)
ob_cube_022.lineart.crease_threshold = 0.0
ob_cube_017.location = (-30.66, -7.872, -2.35)
ob_cube_017.rotation_euler = (-0.2982, -0.0, 0.0)
ob_cube_017.lineart.crease_threshold = 0.0
ob_cube_016.location = (8.766, 8.533, -13.71)
ob_cube_016.rotation_euler = (0.0, 0.2618, 0.0)
ob_cube_016.lineart.crease_threshold = 0.0
ob_cube_015.location = (-30.99, 9.908, -4.51)
ob_cube_015.lineart.crease_threshold = 0.0
ob_cube_014.location = (-28.82, 8.709, -19.84)
ob_cube_014.rotation_euler = (0.0, -0.0, 1.571)
ob_cube_014.scale = (6.658, 0.2343, 15.8)
ob_cube_014.lineart.crease_threshold = 0.0
ob_monkeyimpostor.location = (45.29, 42.71, 17.96)
ob_monkeyimpostor.scale = (4.505, 4.505, 4.505)
ob_monkeyimpostor.lineart.crease_threshold = 0.0
ob_icebergimpostor.location = (15.98, 29.36, -18.63)
ob_icebergimpostor.scale = (5.186, 5.186, 5.186)
ob_icebergimpostor.lineart.crease_threshold = 0.0
ob_cube_011.location = (-4.656, 2.112, -23.66)
ob_cube_011.scale = (24.0, 0.2343, 15.8)
ob_cube_011.lineart.crease_threshold = 0.0
ob_cube_003.location = (-4.921, 14.79, -23.66)
ob_cube_003.scale = (23.74, 0.2343, 15.8)
ob_cube_003.lineart.crease_threshold = 0.0
ob_wall_006.location = (-14.01, 75.12, 17.87)
ob_wall_006.rotation_euler = (1.451e-09, -0.01716, -4.658)
ob_wall_006.scale = (-1.007, 52.05, 37.06)
ob_wall_006.lineart.crease_threshold = 0.0
ob_wall_005.location = (61.29, 45.76, 17.52)
ob_wall_005.rotation_euler = (1.174e-08, -0.06019, -5.6)
ob_wall_005.scale = (-1.007, 52.05, 37.06)
ob_wall_005.lineart.crease_threshold = 0.0
ob_wall_004.location = (-57.72, -72.0, 19.14)
ob_wall_004.rotation_euler = (0.03731, 0.003277, -2.186)
ob_wall_004.scale = (-1.007, 69.99, 37.06)
ob_wall_004.lineart.crease_threshold = 0.0
ob_wall_003.location = (31.49, -72.3, 18.11)
ob_wall_003.rotation_euler = (3.508e-08, 0.01779, -0.9835)
ob_wall_003.scale = (-1.007, 52.05, 37.06)
ob_wall_003.lineart.crease_threshold = 0.0
ob_wall_002.location = (78.54, -23.06, 17.37)
ob_wall_002.rotation_euler = (0.01554, 0.02294, -0.1662)
ob_wall_002.scale = (-1.007, 52.05, 37.06)
ob_wall_002.lineart.crease_threshold = 0.0
ob_wall.location = (-82.81, 19.95, 17.99)
ob_wall.rotation_euler = (-0.03039, -6.224, -0.2654)
ob_wall.scale = (-1.007, 64.2, 37.06)
ob_wall.lineart.crease_threshold = 0.0
ob_skycube.location = (-6.589, -2.377, -2.304)
ob_skycube.scale = (88.77, 88.77, 88.77)
ob_skycube.lineart.crease_threshold = 0.0
ob_suzzanne.location = (45.29, 42.71, 17.96)
ob_suzzanne.lineart.crease_threshold = 0.0
ob_iceberg.location = (15.98, 29.36, -18.08)
ob_iceberg.rotation_euler = (0.0, 0.0, 6.283)
ob_iceberg.lineart.crease_threshold = 0.0
ob_camera.location = (53.68, 8.436, -5.881)
ob_camera.rotation_euler = (1.571, -0.0, 1.571)
ob_camera.lineart.crease_threshold = 0.0
ob_bottomhemi.location = (-0.2625, 23.56, 24.34)
ob_bottomhemi.rotation_euler = (2.991, 0.06634, 1.877)
ob_bottomhemi.scale = (0.3265, 0.3265, 0.3265)
ob_bottomhemi.lineart.crease_threshold = 0.0
ob_tophemi.location = (-4.854, 21.49, 41.01)
ob_tophemi.rotation_euler = (0.1689, -0.5427, -0.2195)
ob_tophemi.scale = (0.3265, 0.3265, 0.3265)
ob_tophemi.lineart.crease_threshold = 0.0

# ---- collection membership
col_collection_1.objects.link(ob_cube_010)
col_collection_1.objects.link(ob_cube_009)
col_collection_1.objects.link(ob_cube_008)
col_collection_1.objects.link(ob_cube_007)
col_collection_1.objects.link(ob_cube_006)
col_collection_1.objects.link(ob_floating_002)
col_collection_1.objects.link(ob_greencube)
col_collection_1.objects.link(ob_cube_005)
col_collection_1.objects.link(ob_cube_004)
col_collection_1.objects.link(ob_floating_001)
col_collection_1.objects.link(ob_redcube2)
col_collection_1.objects.link(ob_lever)
col_collection_1.objects.link(ob_greencube2)
col_collection_1.objects.link(ob_floating)
col_collection_1.objects.link(ob_redcube)
col_collection_2.objects.link(ob_ice)
col_collection_2.objects.link(ob_cube_002)
col_collection_2.objects.link(ob_cube_001)
col_collection_2.objects.link(ob_cube)
col_collection_2.objects.link(ob_ground_008)
col_collection_2.objects.link(ob_ground_009)
col_collection_2.objects.link(ob_ground)
col_collection_7.objects.link(ob_cube_022)
col_collection_7.objects.link(ob_cube_017)
col_collection_7.objects.link(ob_cube_016)
col_collection_7.objects.link(ob_cube_015)
col_collection_7.objects.link(ob_cube_014)
col_collection_7.objects.link(ob_monkeyimpostor)
col_collection_7.objects.link(ob_icebergimpostor)
col_collection_7.objects.link(ob_cube_011)
col_collection_7.objects.link(ob_cube_003)
col_collection_8.objects.link(ob_wall_006)
col_collection_8.objects.link(ob_wall_005)
col_collection_8.objects.link(ob_wall_004)
col_collection_8.objects.link(ob_wall_003)
col_collection_8.objects.link(ob_wall_002)
col_collection_8.objects.link(ob_wall)
col_collection_8.objects.link(ob_skycube)
col_collection_11.objects.link(ob_suzzanne)
col_collection_11.objects.link(ob_iceberg)
col_collection_16.objects.link(ob_camera)
col_collection_16.objects.link(ob_bottomhemi)
col_collection_16.objects.link(ob_tophemi)

# ---- scene / render settings (as saved in the file)
scene.camera = ob_camera
scene.frame_start = 1; scene.frame_end = 120; scene.frame_set(1)
scene.render.engine = 'BLENDER_EEVEE_NEXT'
scene.render.image_settings.color_depth = '16'
scene.render.image_settings.compression = 9
scene.render.resolution_x = 512
scene.render.resolution_y = 512
scene.render.resolution_percentage = 50
scene.render.fps = 60
scene.render.dither_intensity = 0.0
scene.render.film_transparent = True
scene.cycles.use_denoising = False
scene.cycles.samples = 128
scene.cycles.sampling_pattern = 'TABULATED_SOBOL'
scene.cycles.light_sampling_threshold = 0.0
scene.cycles.use_adaptive_sampling = False
scene.cycles.use_light_tree = False
scene.cycles.blur_glossy = 0.0
scene.cycles.sample_clamp_indirect = 0.0
scene.view_settings.view_transform = 'Standard'
bpy.context.view_layer.update()
